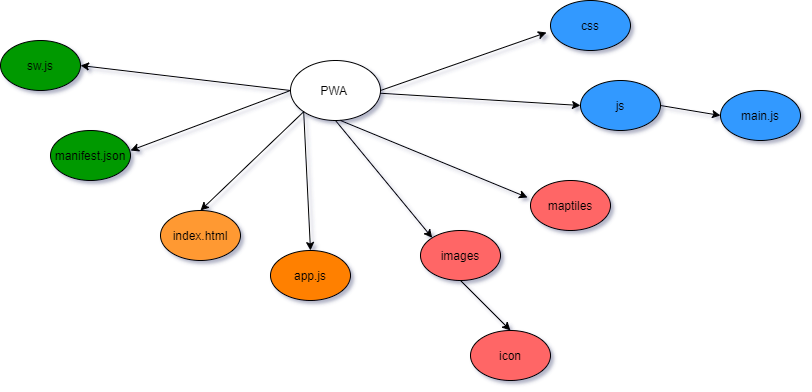

The diagram above was exported from draw.io. Its source (the exported page's mxGraphModel, read from the mxfile embedded in the PNG):
<mxGraphModel dx="1422" dy="762" grid="1" gridSize="10" guides="1" tooltips="1" connect="1" arrows="1" fold="1" page="1" pageScale="1" pageWidth="1169" pageHeight="1654" background="none" math="0" shadow="1">
  <root>
    <mxCell id="0" />
    <mxCell id="1" parent="0" />
    <mxCell id="qRbs5UcCL9thNeobDlZ8-1" value="PWA&amp;nbsp;" style="ellipse;whiteSpace=wrap;html=1;" vertex="1" parent="1">
      <mxGeometry x="450" y="160" width="90" height="60" as="geometry" />
    </mxCell>
    <mxCell id="qRbs5UcCL9thNeobDlZ8-2" value="sw.js" style="ellipse;whiteSpace=wrap;html=1;fillColor=#009900;" vertex="1" parent="1">
      <mxGeometry x="160" y="140" width="80" height="50" as="geometry" />
    </mxCell>
    <mxCell id="qRbs5UcCL9thNeobDlZ8-3" value="manifest.json" style="ellipse;whiteSpace=wrap;html=1;fillColor=#009900;" vertex="1" parent="1">
      <mxGeometry x="210" y="230" width="80" height="50" as="geometry" />
    </mxCell>
    <mxCell id="qRbs5UcCL9thNeobDlZ8-4" value="index.html" style="ellipse;whiteSpace=wrap;html=1;fillColor=#FF9933;" vertex="1" parent="1">
      <mxGeometry x="320" y="310" width="80" height="50" as="geometry" />
    </mxCell>
    <mxCell id="qRbs5UcCL9thNeobDlZ8-5" value="app.js" style="ellipse;whiteSpace=wrap;html=1;fillColor=#FF8000;" vertex="1" parent="1">
      <mxGeometry x="430" y="350" width="80" height="50" as="geometry" />
    </mxCell>
    <mxCell id="qRbs5UcCL9thNeobDlZ8-6" value="images" style="ellipse;whiteSpace=wrap;html=1;fillColor=#FF6666;" vertex="1" parent="1">
      <mxGeometry x="580" y="330" width="80" height="50" as="geometry" />
    </mxCell>
    <mxCell id="qRbs5UcCL9thNeobDlZ8-7" value="icon" style="ellipse;whiteSpace=wrap;html=1;fillColor=#FF6666;" vertex="1" parent="1">
      <mxGeometry x="630" y="430" width="80" height="50" as="geometry" />
    </mxCell>
    <mxCell id="qRbs5UcCL9thNeobDlZ8-8" value="maptiles" style="ellipse;whiteSpace=wrap;html=1;fillColor=#FF6666;" vertex="1" parent="1">
      <mxGeometry x="690" y="280" width="80" height="50" as="geometry" />
    </mxCell>
    <mxCell id="qRbs5UcCL9thNeobDlZ8-9" value="js" style="ellipse;whiteSpace=wrap;html=1;fillColor=#3399FF;" vertex="1" parent="1">
      <mxGeometry x="740" y="180" width="80" height="50" as="geometry" />
    </mxCell>
    <mxCell id="qRbs5UcCL9thNeobDlZ8-10" value="main.js" style="ellipse;whiteSpace=wrap;html=1;fillColor=#3399FF;" vertex="1" parent="1">
      <mxGeometry x="880" y="190" width="80" height="50" as="geometry" />
    </mxCell>
    <mxCell id="qRbs5UcCL9thNeobDlZ8-11" value="css" style="ellipse;whiteSpace=wrap;html=1;fillColor=#3399FF;" vertex="1" parent="1">
      <mxGeometry x="710" y="100" width="80" height="50" as="geometry" />
    </mxCell>
    <mxCell id="qRbs5UcCL9thNeobDlZ8-13" value="" style="endArrow=classic;html=1;exitX=0;exitY=0.5;exitDx=0;exitDy=0;entryX=1;entryY=0.5;entryDx=0;entryDy=0;" edge="1" parent="1" source="qRbs5UcCL9thNeobDlZ8-1" target="qRbs5UcCL9thNeobDlZ8-2">
      <mxGeometry width="50" height="50" relative="1" as="geometry">
        <mxPoint x="560" y="320" as="sourcePoint" />
        <mxPoint x="610" y="270" as="targetPoint" />
      </mxGeometry>
    </mxCell>
    <mxCell id="qRbs5UcCL9thNeobDlZ8-15" value="" style="endArrow=classic;html=1;entryX=1;entryY=0.5;entryDx=0;entryDy=0;exitX=0;exitY=0.5;exitDx=0;exitDy=0;" edge="1" parent="1" source="qRbs5UcCL9thNeobDlZ8-1">
      <mxGeometry width="50" height="50" relative="1" as="geometry">
        <mxPoint x="490" y="265" as="sourcePoint" />
        <mxPoint x="290" y="250" as="targetPoint" />
      </mxGeometry>
    </mxCell>
    <mxCell id="qRbs5UcCL9thNeobDlZ8-16" value="" style="endArrow=classic;html=1;exitX=0;exitY=1;exitDx=0;exitDy=0;entryX=0.5;entryY=0;entryDx=0;entryDy=0;" edge="1" parent="1" source="qRbs5UcCL9thNeobDlZ8-1" target="qRbs5UcCL9thNeobDlZ8-4">
      <mxGeometry width="50" height="50" relative="1" as="geometry">
        <mxPoint x="560" y="320" as="sourcePoint" />
        <mxPoint x="610" y="270" as="targetPoint" />
      </mxGeometry>
    </mxCell>
    <mxCell id="qRbs5UcCL9thNeobDlZ8-17" value="" style="endArrow=classic;html=1;entryX=0.5;entryY=0;entryDx=0;entryDy=0;exitX=0;exitY=1;exitDx=0;exitDy=0;" edge="1" parent="1" source="qRbs5UcCL9thNeobDlZ8-1">
      <mxGeometry width="50" height="50" relative="1" as="geometry">
        <mxPoint x="570" y="260" as="sourcePoint" />
        <mxPoint x="470" y="350" as="targetPoint" />
      </mxGeometry>
    </mxCell>
    <mxCell id="qRbs5UcCL9thNeobDlZ8-18" value="" style="endArrow=classic;html=1;exitX=0.5;exitY=1;exitDx=0;exitDy=0;entryX=0;entryY=0;entryDx=0;entryDy=0;" edge="1" parent="1" source="qRbs5UcCL9thNeobDlZ8-1" target="qRbs5UcCL9thNeobDlZ8-6">
      <mxGeometry width="50" height="50" relative="1" as="geometry">
        <mxPoint x="560" y="320" as="sourcePoint" />
        <mxPoint x="610" y="270" as="targetPoint" />
      </mxGeometry>
    </mxCell>
    <mxCell id="qRbs5UcCL9thNeobDlZ8-19" value="" style="endArrow=classic;html=1;exitX=0.5;exitY=1;exitDx=0;exitDy=0;entryX=0.5;entryY=0;entryDx=0;entryDy=0;" edge="1" parent="1" source="qRbs5UcCL9thNeobDlZ8-6" target="qRbs5UcCL9thNeobDlZ8-7">
      <mxGeometry width="50" height="50" relative="1" as="geometry">
        <mxPoint x="560" y="320" as="sourcePoint" />
        <mxPoint x="610" y="270" as="targetPoint" />
      </mxGeometry>
    </mxCell>
    <mxCell id="qRbs5UcCL9thNeobDlZ8-20" value="" style="endArrow=classic;html=1;entryX=-0.037;entryY=0.34;entryDx=0;entryDy=0;entryPerimeter=0;" edge="1" parent="1" target="qRbs5UcCL9thNeobDlZ8-8">
      <mxGeometry width="50" height="50" relative="1" as="geometry">
        <mxPoint x="500" y="220" as="sourcePoint" />
        <mxPoint x="620" y="210" as="targetPoint" />
      </mxGeometry>
    </mxCell>
    <mxCell id="qRbs5UcCL9thNeobDlZ8-22" value="" style="endArrow=classic;html=1;entryX=0;entryY=0.5;entryDx=0;entryDy=0;" edge="1" parent="1" source="qRbs5UcCL9thNeobDlZ8-1" target="qRbs5UcCL9thNeobDlZ8-9">
      <mxGeometry width="50" height="50" relative="1" as="geometry">
        <mxPoint x="540" y="240" as="sourcePoint" />
        <mxPoint x="610.7106781186548" y="190" as="targetPoint" />
      </mxGeometry>
    </mxCell>
    <mxCell id="qRbs5UcCL9thNeobDlZ8-23" value="" style="endArrow=classic;html=1;exitX=1;exitY=0.5;exitDx=0;exitDy=0;entryX=-0.05;entryY=0.64;entryDx=0;entryDy=0;entryPerimeter=0;" edge="1" parent="1" source="qRbs5UcCL9thNeobDlZ8-1" target="qRbs5UcCL9thNeobDlZ8-11">
      <mxGeometry width="50" height="50" relative="1" as="geometry">
        <mxPoint x="550" y="210" as="sourcePoint" />
        <mxPoint x="600" y="160" as="targetPoint" />
      </mxGeometry>
    </mxCell>
    <mxCell id="qRbs5UcCL9thNeobDlZ8-24" value="" style="endArrow=classic;html=1;exitX=1;exitY=0.5;exitDx=0;exitDy=0;entryX=0;entryY=0.5;entryDx=0;entryDy=0;" edge="1" parent="1" source="qRbs5UcCL9thNeobDlZ8-9" target="qRbs5UcCL9thNeobDlZ8-10">
      <mxGeometry width="50" height="50" relative="1" as="geometry">
        <mxPoint x="820" y="230" as="sourcePoint" />
        <mxPoint x="870" y="180" as="targetPoint" />
      </mxGeometry>
    </mxCell>
  </root>
</mxGraphModel>